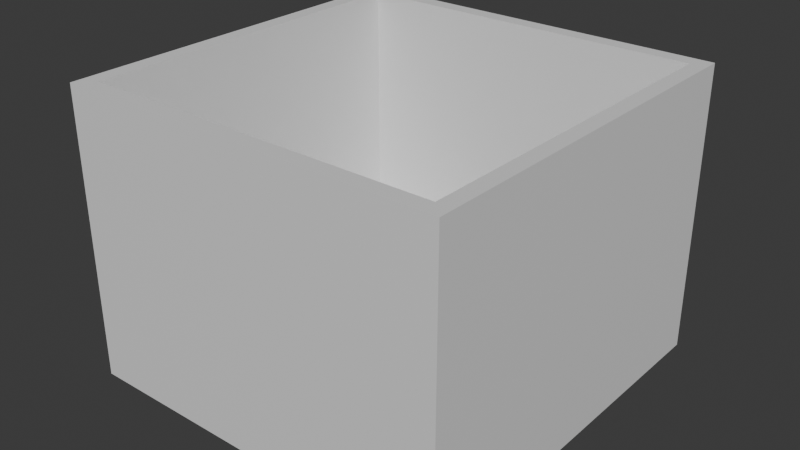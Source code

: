 # Source: dragged_faces.blend  (saved by Blender 5.1.30; exported with 4.5.12 LTS)
import bpy
from mathutils import Matrix  # noqa: F401  (used for matrix-valued properties, if any)

bpy.ops.wm.read_factory_settings(use_empty=True)
scene = bpy.context.scene
scene.name = 'Scene'

# ---- collections
col_collection = bpy.data.collections.new('Collection'); scene.collection.children.link(col_collection)

# ---- materials (node trees are filled in below, after node groups)
mat_material = bpy.data.materials.new('Material')
mat_material.alpha_threshold = 0.0
mat_material.use_backface_culling_lightprobe_volume = False
mat_material.roughness = 0.5
mat_material.line_color = (0.0, 0.0, 0.0, 1.0)

# ---- material node trees
mat_material.use_nodes = True; mat_material.node_tree.nodes.clear()
_N = mat_material.node_tree.nodes; _L = mat_material.node_tree.links
n0 = _N.new('ShaderNodeOutputMaterial'); n0.name = 'Material Output'; n0.location = (200, 100)
n1 = _N.new('ShaderNodeBsdfPrincipled'); n1.name = 'Principled BSDF'; n1.location = (-200, 100)
_L.new(n1.outputs[0], n0.inputs[0])
n0.is_active_output = True

# ---- world
world_world = bpy.data.worlds.new('World'); scene.world = world_world
world_world.use_nodes = True; world_world.node_tree.nodes.clear()
_N = world_world.node_tree.nodes; _L = world_world.node_tree.links
n0 = _N.new('ShaderNodeOutputWorld'); n0.name = 'World Output'; n0.location = (200, 100)
n1 = _N.new('ShaderNodeBackground'); n1.name = 'Background'; n1.location = (-200, 100)
n1.inputs[0].default_value = (0.05088, 0.05088, 0.05088, 1.0)
_L.new(n1.outputs[0], n0.inputs[0])
n0.is_active_output = True
world_world.color = (0.05088, 0.05088, 0.05088)
world_world.sun_shadow_jitter_overblur = 0.0

# ---- meshes
me_cube = bpy.data.meshes.new('Cube')
me_cube.from_pydata([(0.9176, 0.9176, 1.0), (1.0, 1.0, -1.0), (0.9176, -0.9176, 1.0), (1.0, -1.0, -1.0), (-0.9176, 0.9176, 1.0), (-1.0, 1.0, -1.0), (-0.9176, -0.9176, 1.0), (-1.0, -1.0, -1.0), (1.0, -1.0, 1.0), (-1.0, -1.0, 1.0), (1.0, 1.0, 1.0), (-1.0, 1.0, 1.0), (1.0, -1.0, 1.0), (-1.0, -1.0, 1.0), (1.0, 1.0, 1.0), (-1.0, 1.0, 1.0), (0.9176, -0.9176, 1.0), (-0.9176, -0.9176, 1.0), (0.9176, 0.9176, 1.0), (-0.9176, 0.9176, 1.0), (1.0, -1.0, 16.97), (-1.0, -1.0, 16.97), (1.0, 1.0, 16.97), (-1.0, 1.0, 16.97), (0.9176, -0.9176, 16.97), (-0.9176, -0.9176, 16.97), (0.9176, 0.9176, 16.97), (-0.9176, 0.9176, 16.97)], [], [(0, 4, 6, 2), (3, 8, 9, 7), (7, 9, 11, 5), (5, 1, 3, 7), (1, 10, 8, 3), (5, 11, 10, 1), (9, 8, 12, 13), (10, 11, 15, 14), (2, 6, 17, 16), (6, 4, 19, 17), (17, 19, 27, 25), (12, 14, 22, 20), (14, 15, 23, 22), (18, 16, 24, 26), (4, 0, 18, 19), (0, 2, 16, 18), (11, 9, 13, 15), (8, 10, 14, 12), (24, 25, 21, 20), (26, 24, 20, 22), (25, 27, 23, 21), (27, 26, 22, 23), (16, 17, 25, 24), (15, 13, 21, 23), (13, 12, 20, 21), (19, 18, 26, 27)])
_uv = me_cube.uv_layers.new(name='UVMap')
_uv.uv.foreach_set('vector', [0.6353, 0.5103, 0.8647, 0.5103, 0.8647, 0.7397, 0.6353, 0.7397, 0.375, 0.75, 0.625, 0.75, 0.625, 1.0, 0.375, 1.0, 0.375, 0.0, 0.625, 0.0, 0.625, 0.25, 0.375, 0.25, 0.125, 0.5, 0.375, 0.5, 0.375, 0.75, 0.125, 0.75, 0.375, 0.5, 0.625, 0.5, 0.625, 0.75, 0.375, 0.75, 0.375, 0.25, 0.625, 0.25, 0.625, 0.5, 0.375, 0.5, 0.625, 1.0, 0.625, 0.75, 0.625, 0.75, 0.625, 1.0, 0.625, 0.5, 0.625, 0.25, 0.625, 0.25, 0.625, 0.5, 0.6353, 0.7397, 0.8647, 0.7397, 0.8647, 0.7397, 0.6353, 0.7397, 0.8647, 0.7397, 0.8647, 0.5103, 0.8647, 0.5103, 0.8647, 0.7397, 0.8647, 0.7397, 0.8647, 0.5103, 0.8647, 0.5103, 0.8647, 0.7397, 0.625, 0.75, 0.625, 0.5, 0.625, 0.5, 0.625, 0.75, 0.625, 0.5, 0.625, 0.25, 0.625, 0.25, 0.625, 0.5, 0.6353, 0.5103, 0.6353, 0.7397, 0.6353, 0.7397, 0.6353, 0.5103, 0.8647, 0.5103, 0.6353, 0.5103, 0.6353, 0.5103, 0.8647, 0.5103, 0.6353, 0.5103, 0.6353, 0.7397, 0.6353, 0.7397, 0.6353, 0.5103, 0.625, 0.25, 0.625, 0.0, 0.625, 0.0, 0.625, 0.25, 0.625, 0.75, 0.625, 0.5, 0.625, 0.5, 0.625, 0.75, 0.6353, 0.7397, 0.8647, 0.7397, 0.875, 0.75, 0.625, 0.75, 0.6353, 0.5103, 0.6353, 0.7397, 0.625, 0.75, 0.625, 0.5, 0.8647, 0.7397, 0.8647, 0.5103, 0.875, 0.5, 0.875, 0.75, 0.8647, 0.5103, 0.6353, 0.5103, 0.625, 0.5, 0.875, 0.5, 0.6353, 0.7397, 0.8647, 0.7397, 0.8647, 0.7397, 0.6353, 0.7397, 0.625, 0.25, 0.625, 0.0, 0.625, 0.0, 0.625, 0.25, 0.625, 1.0, 0.625, 0.75, 0.625, 0.75, 0.625, 1.0, 0.8647, 0.5103, 0.6353, 0.5103, 0.6353, 0.5103, 0.8647, 0.5103])
me_cube.materials.append(mat_material)
me_cube.use_mirror_vertex_groups = False
me_cube.update()

# ---- objects
ob_cube = bpy.data.objects.new('Cube', me_cube)

# ---- transforms, parenting, visibility, modifiers, constraints
ob_cube.location = (0.0, 0.0, 0.9419)
ob_cube.scale = (30.0, 30.0, 2.5)
ob_cube.lock_rotations_4d = False
ob_cube.empty_display_type = 'ARROWS'
ob_cube.lineart.crease_threshold = 0.0

# ---- collection membership
col_collection.objects.link(ob_cube)

# ---- scene / render settings (as saved in the file)
scene.frame_start = 1; scene.frame_end = 250; scene.frame_set(1)
scene.render.engine = 'BLENDER_EEVEE_NEXT'
scene.render.bake_bias = 0.0
scene.render.bake_samples = 0
scene.cycles.sampling_pattern = 'TABULATED_SOBOL'
scene.eevee.use_volume_custom_range = False
scene.unit_settings.scale_length = 0.001
bpy.context.view_layer.update()

# ---- added for rendering (the .blend has no active camera and no usable light): camera, sun
cam_auto = bpy.data.cameras.new('AutoCamera')
cam_auto.lens = 50.0
cam_auto.sensor_width = 36.0
cam_auto.clip_end = 1558.94
ob_auto_camera = bpy.data.objects.new('AutoCamera', cam_auto)
scene.collection.objects.link(ob_auto_camera)
ob_auto_camera.location = (88.829, -106.595, 91.9636)
ob_auto_camera.rotation_euler = (1.09748, -7.21219e-08, 0.694738)
scene.camera = ob_auto_camera
light_auto_sun = bpy.data.lights.new('AutoSun', 'SUN')
light_auto_sun.energy = 3.0
light_auto_sun.angle = 0.0523599
ob_auto_sun = bpy.data.objects.new('AutoSun', light_auto_sun)
scene.collection.objects.link(ob_auto_sun)
ob_auto_sun.rotation_euler = (0.872665, 0.174533, 0.523599)
bpy.context.view_layer.update()
